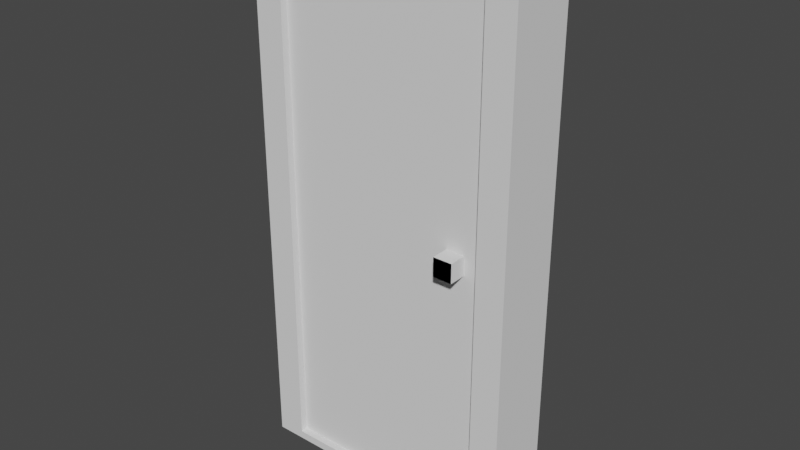 # Source: staticdoor.blend  (saved by Blender 2.82.7; exported with 4.5.12 LTS)
import bpy
from mathutils import Matrix  # noqa: F401  (used for matrix-valued properties, if any)

bpy.ops.wm.read_factory_settings(use_empty=True)
scene = bpy.context.scene
scene.name = 'Scene'

# ---- collections
col_collection = bpy.data.collections.new('Collection'); scene.collection.children.link(col_collection)

# ---- world
world_world = bpy.data.worlds.new('World'); scene.world = world_world
world_world.use_nodes = True; world_world.node_tree.nodes.clear()
_N = world_world.node_tree.nodes; _L = world_world.node_tree.links
n0 = _N.new('ShaderNodeOutputWorld'); n0.name = 'World Output'; n0.location = (300, 300)
n1 = _N.new('ShaderNodeBackground'); n1.name = 'Background'; n1.location = (10, 300)
n1.inputs[0].default_value = (0.05088, 0.05088, 0.05088, 1.0)
_L.new(n1.outputs[0], n0.inputs[0])
n0.is_active_output = True
world_world.color = (0.05088, 0.05088, 0.05088)
world_world.use_sun_shadow = False
world_world.sun_shadow_jitter_overblur = 0.0

# ---- meshes
me_cube_001 = bpy.data.meshes.new('Cube.001')
me_cube_001.from_pydata([(-1.571, -0.5, 0.1221), (-1.571, -0.5, 7.571), (-1.571, 0.5, 0.1221), (-1.571, 0.5, 7.571), (1.571, -0.5, 0.1221), (1.571, -0.5, 7.571), (1.571, 0.5, 0.1221), (1.571, 0.5, 7.571), (-2.0, -0.5, 0.0), (-2.0, -0.5, 8.0), (-2.0, 0.5, 8.0), (-2.0, 0.5, 0.0), (2.0, 0.5, 0.0), (2.0, 0.5, 8.0), (2.0, -0.5, 8.0), (2.0, -0.5, 0.0), (-1.571, -0.3919, 0.1221), (-1.571, -0.3919, 7.571), (-1.571, 0.3919, 7.571), (-1.571, 0.3919, 0.1221), (1.571, 0.3919, 0.1221), (1.571, 0.3919, 7.571), (1.571, -0.3919, 7.571), (1.571, -0.3919, 0.1221)], [], [(8, 9, 10, 11), (0, 4, 23, 16), (12, 13, 14, 15), (2, 3, 18, 19), (11, 12, 15, 8), (13, 10, 9, 14), (0, 1, 9, 8), (3, 2, 11, 10), (2, 6, 12, 11), (7, 3, 10, 13), (6, 7, 13, 12), (5, 4, 15, 14), (4, 0, 8, 15), (1, 5, 14, 9), (19, 18, 21, 20), (23, 22, 17, 16), (7, 6, 20, 21), (6, 2, 19, 20), (1, 0, 16, 17), (5, 1, 17, 22), (4, 5, 22, 23), (3, 7, 21, 18)])
_uv = me_cube_001.uv_layers.new(name='UVMap')
_uv.uv.foreach_set('vector', [0.9346, 0.5178, 0.9346, 0.0, 1.0, 0.0, 1.0, 0.5178, 0.02122, 0.7212, 0.02122, 0.5178, 0.0283, 0.5178, 0.0283, 0.7212, 0.5889, 0.4822, 0.5889, 1.0, 0.5235, 1.0, 0.5235, 0.4822, 0.741, 0.4822, 0.741, 0.9643, 0.7339, 0.9643, 0.7339, 0.4822, 0.5889, 0.7411, 0.5889, 0.4822, 0.6543, 0.4822, 0.6543, 0.7411, 0.7198, 0.4822, 0.7198, 0.7411, 0.6543, 0.7411, 0.6543, 0.4822, 0.4954, 0.5099, 0.4954, 0.02779, 0.5235, 0.0, 0.5235, 0.5178, 0.02809, 0.02779, 0.02809, 0.5099, 1.404e-07, 0.5178, 0.0, 0.0, 0.02809, 0.5099, 0.2336, 0.5099, 0.2617, 0.5178, 1.404e-07, 0.5178, 0.2336, 0.02779, 0.02809, 0.02779, 0.0, 0.0, 0.2617, 0.0, 0.2336, 0.5099, 0.2336, 0.02779, 0.2617, 0.0, 0.2617, 0.5178, 0.2898, 0.02779, 0.2898, 0.5099, 0.2617, 0.5178, 0.2617, 0.0, 0.2898, 0.5099, 0.4954, 0.5099, 0.5235, 0.5178, 0.2617, 0.5178, 0.4954, 0.02779, 0.2898, 0.02779, 0.2617, 0.0, 0.5235, 0.0, 0.9346, 0.0, 0.9346, 0.4822, 0.729, 0.4822, 0.729, 1.833e-08, 0.5235, 0.4822, 0.5235, 0.0, 0.729, 0.0, 0.729, 0.4822, 0.7268, 0.9643, 0.7268, 0.4822, 0.7339, 0.4822, 0.7339, 0.9643, 0.01415, 0.5178, 0.01415, 0.7212, 0.007074, 0.7212, 0.007074, 0.5178, 0.741, 0.9643, 0.741, 0.4822, 0.7481, 0.4822, 0.7481, 0.9643, 0.007074, 0.5178, 0.007074, 0.7212, 3.12e-08, 0.7212, 0.0, 0.5178, 0.7268, 0.4822, 0.7268, 0.9643, 0.7198, 0.9643, 0.7198, 0.4822, 0.01415, 0.7212, 0.01415, 0.5178, 0.02122, 0.5178, 0.02122, 0.7212])
me_cube_001.use_remesh_fix_poles = True
me_cube_001.use_remesh_preserve_attributes = False
me_cube_001.use_mirror_vertex_groups = False
me_cube_001.update()
me_cube_002 = bpy.data.meshes.new('Cube.002')
me_cube_002.from_pydata([(1.037, -0.6499, 3.86), (1.037, -0.6499, 4.14), (1.317, -0.6499, 3.86), (1.317, -0.6499, 4.14), (1.037, 0.5712, 3.86), (1.037, 0.5712, 4.14), (1.317, 0.5712, 3.86), (1.317, 0.5712, 4.14)], [], [(2, 0, 1, 3), (6, 7, 3, 2), (2, 0, 1, 3), (4, 6, 7, 5), (4, 5, 7, 6), (3, 7, 5, 1), (0, 1, 5, 4), (4, 6, 2, 0)])
_uv = me_cube_002.uv_layers.new(name='UVMap')
_uv.uv.foreach_set('vector', [1.0, 0.229, 0.8, 0.229, 0.8, 0.0, 1.0, 0.0, 0.2, 1.0, 0.0, 1.0, 0.0, 0.0, 0.2, 0.0, 1.0, 0.229, 0.8, 0.229, 0.8, 0.0, 1.0, 0.0, 1.0, 0.6871, 0.8, 0.6871, 0.8, 0.4581, 1.0, 0.4581, 0.8, 0.4581, 0.8, 0.229, 1.0, 0.229, 1.0, 0.4581, 0.4, 0.0, 0.4, 1.0, 0.2, 1.0, 0.2, 0.0, 0.8, 1.0, 0.6, 1.0, 0.6, 0.0, 0.8, 0.0, 0.4, 0.0, 0.6, 0.0, 0.6, 1.0, 0.4, 1.0])
me_cube_002.use_remesh_fix_poles = True
me_cube_002.use_remesh_preserve_attributes = False
me_cube_002.use_mirror_vertex_groups = False
me_cube_002.update()

# ---- objects
ob_door = bpy.data.objects.new('Door', me_cube_001)
ob_handles = bpy.data.objects.new('Handles', me_cube_002)

# ---- transforms, parenting, visibility, modifiers, constraints
ob_door.location = (0.0, 0.0, 0.0)
ob_door.lineart.crease_threshold = 0.0
ob_handles.location = (0.0, 0.0, 0.0)
ob_handles.lineart.crease_threshold = 0.0

# ---- collection membership
col_collection.objects.link(ob_door)
col_collection.objects.link(ob_handles)

# ---- scene / render settings (as saved in the file)
scene.frame_start = 1; scene.frame_end = 250; scene.frame_set(1)
scene.render.engine = 'BLENDER_EEVEE_NEXT'
scene.cycles.use_denoising = False
scene.cycles.samples = 128
scene.cycles.sampling_pattern = 'TABULATED_SOBOL'
scene.cycles.use_adaptive_sampling = False
scene.cycles.use_light_tree = False
scene.view_settings.view_transform = 'Filmic'
bpy.context.view_layer.update()

# ---- added for rendering (the .blend has no active camera and no usable light): camera, sun
cam_auto = bpy.data.cameras.new('AutoCamera')
cam_auto.lens = 50.0
cam_auto.sensor_width = 36.0
cam_auto.clip_end = 1000.0
ob_auto_camera = bpy.data.objects.new('AutoCamera', cam_auto)
scene.collection.objects.link(ob_auto_camera)
ob_auto_camera.location = (8.35222, -10.062, 10.6818)
ob_auto_camera.rotation_euler = (1.09748, -7.21219e-08, 0.694738)
scene.camera = ob_auto_camera
light_auto_sun = bpy.data.lights.new('AutoSun', 'SUN')
light_auto_sun.energy = 3.0
light_auto_sun.angle = 0.0523599
ob_auto_sun = bpy.data.objects.new('AutoSun', light_auto_sun)
scene.collection.objects.link(ob_auto_sun)
ob_auto_sun.rotation_euler = (0.872665, 0.174533, 0.523599)
bpy.context.view_layer.update()
